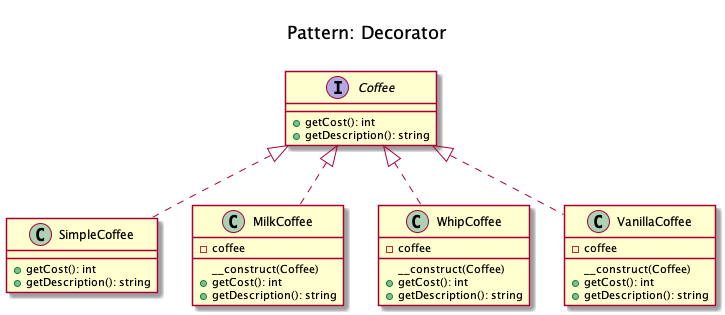

The diagram above was rendered by PlantUML. Its source (embedded in the PNG):
@startuml
    Title <size:20>\nPattern: Decorator\n

    interface Coffee {
        + getCost(): int
        + getDescription(): string
    }

    class SimpleCoffee implements Coffee {
        + getCost(): int
        + getDescription(): string
    }

    class MilkCoffee implements Coffee {
        - coffee
        __construct(Coffee)
        + getCost(): int
        + getDescription(): string
    }

    class WhipCoffee implements Coffee {
        - coffee
        __construct(Coffee)
        + getCost(): int
        + getDescription(): string
    }

    class VanillaCoffee implements Coffee {
        - coffee
        __construct(Coffee)
        + getCost(): int
        + getDescription(): string
    }

@enduml